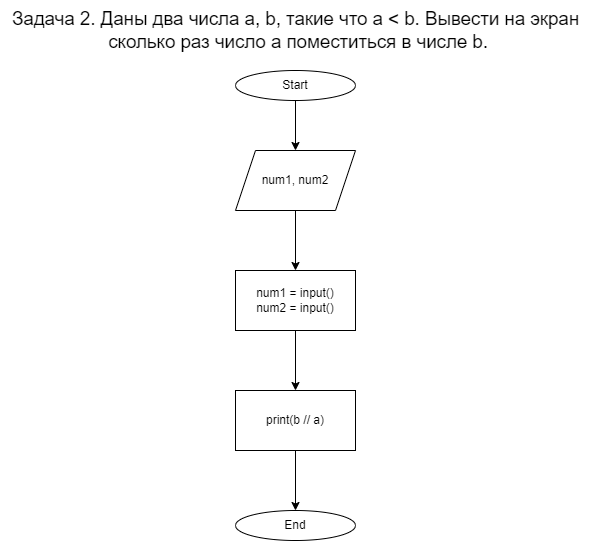

The diagram above was exported from draw.io. Its source (the exported page's mxGraphModel, read from the mxfile embedded in the PNG):
<mxGraphModel dx="2062" dy="1065" grid="1" gridSize="10" guides="1" tooltips="1" connect="1" arrows="1" fold="1" page="1" pageScale="1" pageWidth="827" pageHeight="1169" math="0" shadow="0">
  <root>
    <mxCell id="0" />
    <mxCell id="1" parent="0" />
    <mxCell id="Oh9m8uJTonVL8UjKCJrS-1" value="&lt;span id=&quot;docs-internal-guid-8c6b50bc-7fff-8b12-b1a1-025bba8179a2&quot;&gt;&lt;span style=&quot;font-size: 14pt; font-family: Arial; background-color: transparent; font-variant-numeric: normal; font-variant-east-asian: normal; vertical-align: baseline;&quot;&gt;Задача 2. Даны два числа a, b, такие что a &amp;lt; b. Вывести на экран&lt;br&gt;&amp;nbsp;сколько раз число a поместиться в числе b.&lt;/span&gt;&lt;/span&gt;" style="text;html=1;align=center;verticalAlign=middle;resizable=0;points=[];autosize=1;strokeColor=none;fillColor=none;" vertex="1" parent="1">
      <mxGeometry x="119" y="10" width="590" height="60" as="geometry" />
    </mxCell>
    <mxCell id="Oh9m8uJTonVL8UjKCJrS-4" style="edgeStyle=orthogonalEdgeStyle;rounded=0;orthogonalLoop=1;jettySize=auto;html=1;exitX=0.5;exitY=1;exitDx=0;exitDy=0;entryX=0.5;entryY=0;entryDx=0;entryDy=0;" edge="1" parent="1" source="Oh9m8uJTonVL8UjKCJrS-2" target="Oh9m8uJTonVL8UjKCJrS-3">
      <mxGeometry relative="1" as="geometry" />
    </mxCell>
    <mxCell id="Oh9m8uJTonVL8UjKCJrS-2" value="Start" style="ellipse;whiteSpace=wrap;html=1;" vertex="1" parent="1">
      <mxGeometry x="354" y="80" width="120" height="30" as="geometry" />
    </mxCell>
    <mxCell id="Oh9m8uJTonVL8UjKCJrS-5" style="edgeStyle=orthogonalEdgeStyle;rounded=0;orthogonalLoop=1;jettySize=auto;html=1;exitX=0.5;exitY=1;exitDx=0;exitDy=0;" edge="1" parent="1" source="Oh9m8uJTonVL8UjKCJrS-3">
      <mxGeometry relative="1" as="geometry">
        <mxPoint x="414" y="280" as="targetPoint" />
      </mxGeometry>
    </mxCell>
    <mxCell id="Oh9m8uJTonVL8UjKCJrS-3" value="num1, num2" style="shape=parallelogram;perimeter=parallelogramPerimeter;whiteSpace=wrap;html=1;fixedSize=1;" vertex="1" parent="1">
      <mxGeometry x="354" y="160" width="120" height="60" as="geometry" />
    </mxCell>
    <mxCell id="Oh9m8uJTonVL8UjKCJrS-8" style="edgeStyle=orthogonalEdgeStyle;rounded=0;orthogonalLoop=1;jettySize=auto;html=1;exitX=0.5;exitY=1;exitDx=0;exitDy=0;entryX=0.5;entryY=0;entryDx=0;entryDy=0;" edge="1" parent="1" source="Oh9m8uJTonVL8UjKCJrS-6" target="Oh9m8uJTonVL8UjKCJrS-7">
      <mxGeometry relative="1" as="geometry" />
    </mxCell>
    <mxCell id="Oh9m8uJTonVL8UjKCJrS-6" value="num1 = input()&lt;br&gt;num2 = input()" style="rounded=0;whiteSpace=wrap;html=1;" vertex="1" parent="1">
      <mxGeometry x="354" y="280" width="120" height="60" as="geometry" />
    </mxCell>
    <mxCell id="Oh9m8uJTonVL8UjKCJrS-10" style="edgeStyle=orthogonalEdgeStyle;rounded=0;orthogonalLoop=1;jettySize=auto;html=1;exitX=0.5;exitY=1;exitDx=0;exitDy=0;entryX=0.5;entryY=0;entryDx=0;entryDy=0;" edge="1" parent="1" source="Oh9m8uJTonVL8UjKCJrS-7" target="Oh9m8uJTonVL8UjKCJrS-9">
      <mxGeometry relative="1" as="geometry" />
    </mxCell>
    <mxCell id="Oh9m8uJTonVL8UjKCJrS-7" value="print(b // a)" style="rounded=0;whiteSpace=wrap;html=1;" vertex="1" parent="1">
      <mxGeometry x="354" y="400" width="120" height="60" as="geometry" />
    </mxCell>
    <mxCell id="Oh9m8uJTonVL8UjKCJrS-9" value="End" style="ellipse;whiteSpace=wrap;html=1;" vertex="1" parent="1">
      <mxGeometry x="354" y="520" width="120" height="30" as="geometry" />
    </mxCell>
  </root>
</mxGraphModel>